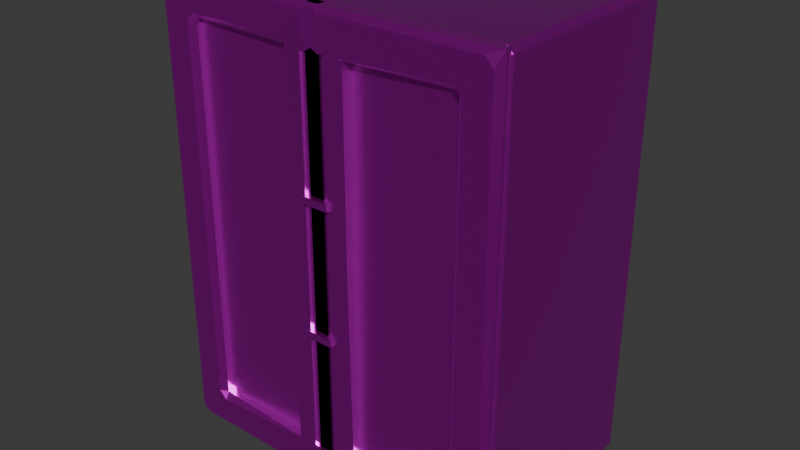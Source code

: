 # Source: cupboard.blend  (saved by Blender 4.5.90; exported with 4.5.12 LTS)
import bpy
from mathutils import Matrix  # noqa: F401  (used for matrix-valued properties, if any)

bpy.ops.wm.read_factory_settings(use_empty=True)
scene = bpy.context.scene
scene.name = 'Scene'

# ---- collections
col_collection = bpy.data.collections.new('Collection'); scene.collection.children.link(col_collection)

# ---- images (referenced by path relative to the original .blend; pixels are not part of the script)
import os
ASSET_DIR = os.environ.get("B2B_ASSET_DIR", "")  # directory of the original .blend (textures are referenced by path, not embedded)
HERE = os.path.dirname(os.path.abspath(__file__))  # packed textures are extracted next to this script under _unpacked/

def load_image(name, relpath, width, height, colorspace="sRGB"):
    """Load a texture the original file referenced (path relative to the .blend, or extracted next to this script)."""
    p = next((c for c in (os.path.join(HERE, relpath), os.path.join(ASSET_DIR, relpath)) if relpath and os.path.exists(c)), "")
    if p:
        img = bpy.data.images.load(p, check_existing=True)
        img.name = name
    else:  # same state as the original file: an image datablock whose file is absent (Cycles renders it pink)
        img = bpy.data.images.new(name, width, height)
        img.source = "FILE"
        img.filepath = "//" + (relpath or name)
    img.colorspace_settings.name = colorspace
    return img
img_material_base_color = load_image('Material Base Color', 'cupboard.png', 1024, 1024, 'sRGB')

# ---- materials (node trees are filled in below, after node groups)
mat_material = bpy.data.materials.new('Material')
mat_material.alpha_threshold = 0.0
mat_material.roughness = 0.5
mat_material.line_color = (0.0, 0.0, 0.0, 1.0)

# ---- material node trees
mat_material.use_nodes = True; mat_material.node_tree.nodes.clear()
_N = mat_material.node_tree.nodes; _L = mat_material.node_tree.links
n0 = _N.new('ShaderNodeOutputMaterial'); n0.name = 'Material Output'; n0.location = (200, 100)
n1 = _N.new('ShaderNodeBsdfPrincipled'); n1.name = 'Principled BSDF'; n1.location = (-200, 100)
n1.inputs[1].default_value = 0.9345
n1.inputs[2].default_value = 0.2527
n1.inputs[3].default_value = 1.45
n2 = _N.new('ShaderNodeTexImage'); n2.name = 'Image Texture'; n2.location = (-490, 75)
n2.image = img_material_base_color
_L.new(n1.outputs[0], n0.inputs[0])
_L.new(n2.outputs[0], n1.inputs[0])
n0.is_active_output = True

# ---- world
world_world = bpy.data.worlds.new('World'); scene.world = world_world
world_world.use_nodes = True; world_world.node_tree.nodes.clear()
_N = world_world.node_tree.nodes; _L = world_world.node_tree.links
n0 = _N.new('ShaderNodeOutputWorld'); n0.name = 'World Output'; n0.location = (200, 100)
n1 = _N.new('ShaderNodeBackground'); n1.name = 'Background'; n1.location = (-200, 100)
n1.inputs[0].default_value = (0.05088, 0.05088, 0.05088, 1.0)
_L.new(n1.outputs[0], n0.inputs[0])
n0.is_active_output = True
world_world.color = (0.05088, 0.05088, 0.05088)
world_world.sun_shadow_jitter_overblur = 0.0

# ---- meshes
me_cube = bpy.data.meshes.new('Cube')
me_cube.from_pydata([(0.6849, 0.2284, 1.916), (0.6849, 0.2284, 0.06588), (-0.7297, 0.2284, 1.916), (-0.7297, 0.2284, 0.06588), (-0.7297, 1.047, 0.06588), (-0.7297, 1.047, 1.916), (0.6849, 1.047, 1.916), (0.6849, 1.047, 0.06588), (-0.04693, 0.2272, -0.01801), (-0.04693, 0.2272, 1.989), (0.752, 0.2272, -0.01801), (0.752, 0.2272, 1.989), (-0.7913, 0.2272, -0.01801), (-0.7913, 0.2272, 1.989), (0.007569, 0.2272, -0.01801), (0.007569, 0.2272, 1.989), (0.1207, 0.2733, 0.1496), (0.1207, 0.2733, 1.821), (0.5843, 0.2733, 1.821), (0.5843, 0.2733, 0.1496), (-0.6237, 0.2733, 0.1496), (-0.6237, 0.2733, 1.821), (-0.1601, 0.2733, 1.821), (-0.1601, 0.2733, 0.1496), (-0.04693, 0.2498, 1.989), (-0.04693, 0.2498, -0.01801), (0.752, 0.2498, -0.01801), (0.752, 0.2498, 1.989), (-0.7913, 0.2498, 1.989), (-0.7913, 0.2498, -0.01801), (0.007569, 0.2498, -0.01801), (0.007569, 0.2498, 1.989), (0.007569, 0.2017, 0.9855), (-0.1601, 0.2017, 0.9855), (-0.07625, 0.2017, 0.9855), (-0.04693, 0.2017, 0.9855), (0.1207, 0.2017, 0.9855), (0.03689, 0.2017, 0.9855), (-0.04693, 0.2017, 1.821), (0.007569, 0.2017, 1.821), (0.1207, 0.2733, 1.777), (-0.04693, 0.2272, 1.806), (0.03689, 0.2017, 1.821), (-0.04693, 0.2498, 1.792), (0.1207, 0.2017, 1.821), (0.007569, 0.2498, 1.792), (0.007569, 0.2272, 1.806), (-0.1601, 0.2733, 1.778), (-0.07625, 0.2017, 1.821), (0.1257, 0.2498, 1.792), (0.1272, 0.2733, 1.777), (0.007569, 0.2017, 0.1502), (0.03689, 0.2017, 0.1501), (-0.04693, 0.2017, 0.1505), (-0.04693, 0.2272, 0.158), (-0.07625, 0.2017, 0.1507), (-0.1601, 0.2017, 0.1511), (-0.04693, 0.2498, 0.1647), (0.007569, 0.2498, 0.1644), (0.007569, 0.2272, 0.1577), (-0.1601, 0.2733, 0.1722), (-0.1744, 0.2498, 0.1653), (-0.1797, 0.2733, 0.1723), (0.007569, 0.2132, 1.821), (0.007569, 0.2132, 0.9855), (-0.07625, 0.2132, 0.9855), (-0.07625, 0.2132, 0.1507), (-0.04693, 0.2132, 0.1505), (-0.04693, 0.2132, 0.9855), (0.03689, 0.2132, 0.9855), (0.03689, 0.2132, 1.821), (-0.04693, 0.2132, 1.821), (-0.07625, 0.2132, 1.821), (0.007569, 0.2132, 0.1502), (0.03689, 0.2132, 0.1501), (0.007569, 0.2111, 1.821), (0.007569, 0.2111, 0.9855), (-0.07625, 0.2111, 0.9855), (-0.07625, 0.2111, 0.1507), (-0.04693, 0.2111, 0.1505), (-0.04693, 0.2111, 0.9855), (0.03689, 0.2111, 0.9855), (0.03689, 0.2111, 1.821), (-0.04693, 0.2111, 1.821), (-0.07625, 0.2111, 1.821), (0.007569, 0.2111, 0.1502), (0.03689, 0.2111, 0.1501), (0.04025, 0.2152, 1.276), (0.04025, 0.2152, 1.245), (0.04025, 0.1874, 1.276), (0.04025, 0.1874, 1.245), (-0.07856, 0.2152, 1.276), (-0.07856, 0.2152, 1.245), (-0.07856, 0.1874, 1.276), (-0.07856, 0.1874, 1.245), (0.04025, 0.2152, 0.7056), (0.04025, 0.2152, 0.6741), (0.04025, 0.1874, 0.7056), (0.04025, 0.1874, 0.6741), (-0.07856, 0.2152, 0.7056), (-0.07856, 0.2152, 0.6741), (-0.07856, 0.1874, 0.7056), (-0.07856, 0.1874, 0.6741), (0.734, 1.156, 1.966), (0.734, 1.13, 1.991), (0.7596, 1.13, 1.966), (0.734, 1.13, -0.008836), (0.734, 1.156, 0.01677), (0.7596, 1.13, 0.01677), (-0.8044, 1.13, 1.966), (-0.7788, 1.13, 1.991), (-0.7788, 1.156, 1.966), (-0.7788, 1.13, -0.008836), (-0.8044, 1.13, 0.01677), (-0.7788, 1.156, 0.01677), (0.7596, 0.254, 1.966), (0.734, 0.254, 1.991), (0.734, 0.2284, 1.966), (0.734, 0.2284, 0.01677), (0.734, 0.254, -0.008836), (0.7596, 0.254, 0.01677), (-0.8044, 0.254, 0.01677), (-0.7788, 0.254, -0.008836), (-0.7788, 0.2284, 0.01677), (-0.8044, 0.254, 1.966), (-0.7788, 0.2284, 1.966), (-0.7788, 0.254, 1.991), (0.1207, 0.2145, 0.1496), (0.1313, 0.2017, 0.124), (0.1313, 0.2017, 1.847), (0.08451, 0.2017, 1.821), (0.5843, 0.2273, 0.1496), (0.5737, 0.2017, 0.124), (0.6099, 0.2017, 0.1602), (0.6099, 0.2017, 1.811), (0.5737, 0.2017, 1.847), (0.5843, 0.2273, 1.821), (-0.6493, 0.2017, 0.1602), (-0.6131, 0.2017, 0.124), (-0.6237, 0.2273, 0.1496), (-0.6237, 0.2273, 1.821), (-0.6131, 0.2017, 1.847), (-0.6493, 0.2017, 1.811), (-0.1707, 0.2017, 0.124), (-0.1239, 0.2017, 0.1496), (-0.1601, 0.2145, 1.821), (-0.1707, 0.2017, 1.847), (0.01489, 0.2017, 0.007591), (-0.04693, 0.2145, -0.01801), (0.01489, 0.2017, 1.963), (-0.04693, 0.2145, 1.989), (0.7264, 0.2017, 1.927), (0.752, 0.2273, 1.989), (0.6901, 0.2017, 1.963), (0.7264, 0.2017, 0.0438), (0.6901, 0.2017, 0.007591), (0.752, 0.2273, -0.01801), (-0.7657, 0.2017, 0.0438), (-0.7913, 0.2273, -0.01801), (-0.7295, 0.2017, 0.007591), (-0.7657, 0.2017, 1.927), (-0.7295, 0.2017, 1.963), (-0.7913, 0.2273, 1.989), (-0.05425, 0.2017, 1.963), (0.007569, 0.2145, 1.989), (-0.05425, 0.2017, 0.007591), (0.007569, 0.2145, -0.01801), (-0.07625, 0.2017, 1.869), (-0.09436, 0.2017, 1.923), (-0.07625, 0.2017, 0.102), (-0.09436, 0.2017, 0.0477), (0.03689, 0.2017, 0.102), (0.055, 0.2017, 0.0477), (0.03689, 0.2017, 1.869), (0.055, 0.2017, 1.923)], [], [(3, 1, 7, 4), (7, 6, 5, 4), (1, 0, 6, 7), (0, 2, 5, 6), (2, 3, 4, 5), (10, 8, 25, 26), (12, 13, 28, 29), (37, 42, 70, 69), (35, 53, 67, 68), (19, 18, 50, 40, 16), (23, 60, 62, 20), (25, 57, 43, 49, 27, 26), (29, 61, 58, 30), (15, 46, 45, 31), (14, 12, 29, 30), (9, 11, 27, 24), (8, 54, 57, 25), (13, 15, 31, 28), (11, 10, 26, 27), (33, 56, 55, 34), (36, 44, 42, 37), (52, 37, 69, 74), (27, 49, 43, 24), (40, 50, 18, 17), (45, 46, 59, 58), (43, 41, 9, 24), (51, 59, 46, 39, 32), (54, 53, 35, 38, 41), (58, 61, 29, 28, 31, 45), (39, 48, 72, 63), (20, 62, 60, 47, 22, 21), (58, 59, 14, 30), (57, 54, 41, 43), (68, 67, 79, 80), (67, 74, 86, 79), (71, 68, 80, 83), (70, 71, 83, 82), (53, 52, 74, 67), (48, 34, 65, 72), (42, 38, 71, 70), (38, 35, 68, 71), (55, 51, 73, 66), (32, 39, 63, 64), (51, 32, 64, 73), (34, 55, 66, 65), (81, 82, 83, 80), (77, 78, 85, 76), (75, 84, 77, 76), (79, 86, 81, 80), (73, 64, 76, 85), (64, 63, 75, 76), (72, 65, 77, 84), (74, 69, 81, 86), (63, 72, 84, 75), (69, 70, 82, 81), (66, 73, 85, 78), (65, 66, 78, 77), (87, 88, 90, 89), (89, 90, 94, 93), (93, 94, 92, 91), (91, 92, 88, 87), (89, 93, 91, 87), (94, 90, 88, 92), (95, 96, 98, 97), (97, 98, 102, 101), (99, 100, 96, 95), (97, 101, 99, 95), (103, 104, 105), (106, 107, 108), (109, 110, 111), (112, 113, 114), (115, 116, 117), (118, 119, 120), (121, 122, 123), (124, 125, 126), (131, 132, 133), (134, 135, 136), (137, 138, 139), (140, 141, 142), (151, 152, 153), (154, 155, 156), (157, 158, 159), (160, 161, 162), (106, 112, 114, 107), (105, 108, 107, 103), (117, 118, 120, 115), (111, 114, 113, 109), (104, 116, 115, 105), (110, 104, 103, 111), (119, 106, 108, 120), (123, 125, 124, 121), (151, 154, 156, 152), (148, 156, 155, 147), (152, 150, 149, 153), (157, 160, 162, 158), (158, 166, 165, 159), (164, 162, 161, 163), (136, 131, 133, 134), (128, 132, 131, 127), (135, 129, 130, 136), (139, 140, 142, 137), (138, 143, 144, 139), (146, 141, 140, 145), (172, 128, 127, 171), (174, 149, 150, 173), (153, 135, 134, 151), (132, 155, 154, 133), (159, 138, 137, 157), (141, 161, 160, 142), (168, 146, 145, 167), (170, 165, 166, 169), (112, 122, 121, 113), (116, 126, 125, 117), (122, 119, 118, 123), (126, 110, 109, 124), (163, 168, 167, 164), (143, 170, 169, 144), (147, 172, 171, 148), (129, 174, 173, 130), (114, 111, 103, 107), (108, 105, 115, 120), (104, 110, 126, 116), (112, 106, 119, 122), (121, 124, 109, 113), (0, 1, 118, 117), (2, 0, 117, 125), (1, 3, 123, 118), (3, 2, 125, 123), (127, 131, 19, 16), (132, 128, 172, 147, 155), (40, 44, 36, 127, 16), (52, 127, 36, 37), (127, 52, 171), (42, 44, 130, 173), (130, 44, 40, 17), (129, 135, 153, 149, 174), (136, 130, 17, 18), (131, 136, 18, 19), (134, 133, 154, 151), (140, 139, 20, 21), (137, 142, 160, 157), (139, 144, 23, 20), (143, 138, 159, 165, 170), (141, 146, 168, 163, 161), (145, 140, 21, 22), (55, 56, 144, 169), (144, 56, 60, 23), (47, 145, 22), (145, 33, 34, 48), (48, 167, 145), (60, 56, 33, 145, 47), (8, 10, 156, 148), (171, 52, 53, 148), (148, 53, 54, 8), (38, 42, 173, 150), (41, 38, 150, 9), (11, 9, 150, 152), (10, 11, 152, 156), (12, 14, 166, 158), (158, 162, 13, 12), (15, 13, 162, 164), (39, 46, 15, 164), (167, 48, 39, 164), (14, 59, 51, 166), (51, 55, 169, 166)])
_uv = me_cube.uv_layers.new(name='UVMap')
_uv.uv.foreach_set('vector', [0.4271, 0.5913, 0.3995, 0.4669, 0.4998, 0.4643, 0.5274, 0.5887, 0.1893, 0.5313, 0.1893, 0.3, 0.3662, 0.3, 0.3662, 0.5313, 0.3995, 0.4669, 0.4271, 0.3026, 0.5274, 0.3, 0.4998, 0.4643, 0.01665, 0.7926, 0.01665, 0.6584, 0.1173, 0.6464, 0.1173, 0.7806, 0.7226, 0.01665, 0.7226, 0.248, 0.6203, 0.248, 0.6203, 0.01665, 0.09212, 0.902, 0.09212, 0.8262, 0.0949, 0.8259, 0.0949, 0.9016, 0.7851, 0.8332, 0.8059, 0.6537, 0.8086, 0.6535, 0.7879, 0.833, 0.4428, 0.8913, 0.4441, 0.8161, 0.4455, 0.8158, 0.4441, 0.8911, 0.9346, 0.1211, 0.9346, 0.2255, 0.9332, 0.2255, 0.9332, 0.1211, 0.6939, 0.7931, 0.6939, 0.5841, 0.751, 0.5896, 0.7518, 0.5896, 0.7518, 0.7931, 0.7559, 0.2256, 0.7559, 0.2228, 0.7584, 0.2228, 0.8139, 0.2256, 0.1893, 0.8155, 0.1893, 0.7926, 0.1893, 0.5892, 0.2109, 0.5893, 0.2892, 0.5646, 0.2892, 0.8155, 0.5607, 0.835, 0.6378, 0.8121, 0.6606, 0.8122, 0.6606, 0.835, 0.8447, 0.5841, 0.8447, 0.6071, 0.8419, 0.6088, 0.8419, 0.5841, 0.05448, 0.902, 0.05292, 0.8263, 0.05569, 0.8259, 0.05725, 0.9016, 0.3495, 0.6318, 0.3225, 0.5651, 0.3252, 0.5646, 0.3522, 0.6313, 0.3495, 0.8125, 0.3495, 0.7967, 0.3522, 0.7955, 0.3522, 0.812, 0.8059, 0.6537, 0.7867, 0.5844, 0.7894, 0.5841, 0.8086, 0.6535, 0.925, 0.3, 0.925, 0.5508, 0.9222, 0.5508, 0.9222, 0.3, 0.5817, 0.4254, 0.5817, 0.5297, 0.5712, 0.5298, 0.5712, 0.4254, 0.7728, 0.4254, 0.7728, 0.321, 0.7833, 0.321, 0.7833, 0.4254, 0.4414, 0.9665, 0.4428, 0.8913, 0.4441, 0.8911, 0.4428, 0.9663, 0.2892, 0.5646, 0.2109, 0.5893, 0.1893, 0.5892, 0.1893, 0.5646, 0.7518, 0.5896, 0.751, 0.5896, 0.6939, 0.5841, 0.7518, 0.5841, 0.8419, 0.6088, 0.8447, 0.6071, 0.8447, 0.8131, 0.8419, 0.8122, 0.3522, 0.649, 0.3495, 0.6483, 0.3495, 0.6318, 0.3522, 0.6313, 0.8479, 0.814, 0.8447, 0.8131, 0.8447, 0.6071, 0.8479, 0.6051, 0.8479, 0.7096, 0.3495, 0.7967, 0.3464, 0.7979, 0.3464, 0.7228, 0.3464, 0.6475, 0.3495, 0.6483, 0.6606, 0.8122, 0.6378, 0.8121, 0.5607, 0.835, 0.5607, 0.5841, 0.6606, 0.5841, 0.6606, 0.6088, 0.5972, 0.8765, 0.5972, 0.8685, 0.5986, 0.8683, 0.5986, 0.8763, 0.8139, 0.2256, 0.7584, 0.2228, 0.7559, 0.2228, 0.7559, 0.02207, 0.7559, 0.01665, 0.8139, 0.01665, 0.8419, 0.8122, 0.8447, 0.8131, 0.8447, 0.835, 0.8419, 0.835, 0.3522, 0.7955, 0.3495, 0.7967, 0.3495, 0.6483, 0.3522, 0.649, 0.5178, 0.8981, 0.5165, 0.9733, 0.5162, 0.9733, 0.5176, 0.8981, 0.8422, 0.8683, 0.8422, 0.8763, 0.8419, 0.8763, 0.8419, 0.8684, 0.5192, 0.8229, 0.5178, 0.8981, 0.5176, 0.8981, 0.5189, 0.8229, 0.5165, 0.8158, 0.5192, 0.8229, 0.5189, 0.8229, 0.5162, 0.8159, 0.4441, 0.9735, 0.4414, 0.9665, 0.4428, 0.9663, 0.4455, 0.9733, 0.9583, 0.5841, 0.9583, 0.6886, 0.9568, 0.6886, 0.9568, 0.5841, 0.6319, 0.8765, 0.6319, 0.8685, 0.6333, 0.8683, 0.6333, 0.8763, 0.9346, 0.01665, 0.9346, 0.1211, 0.9332, 0.1211, 0.9332, 0.01665, 0.4815, 0.9735, 0.4788, 0.9665, 0.4802, 0.9663, 0.4829, 0.9733, 0.4802, 0.8913, 0.4815, 0.8161, 0.4829, 0.8158, 0.4815, 0.8911, 0.4788, 0.9665, 0.4802, 0.8913, 0.4815, 0.8911, 0.4802, 0.9663, 0.9583, 0.6886, 0.9583, 0.793, 0.9568, 0.793, 0.9568, 0.6886, 0.8472, 0.1211, 0.8472, 0.01668, 0.8576, 0.01665, 0.8576, 0.1211, 0.8889, 0.4044, 0.8889, 0.5088, 0.8784, 0.5088, 0.8784, 0.4044, 0.8784, 0.3, 0.8889, 0.3, 0.8889, 0.4044, 0.8784, 0.4044, 0.8576, 0.2255, 0.8472, 0.2255, 0.8472, 0.1211, 0.8576, 0.1211, 0.9679, 0.2255, 0.9679, 0.1211, 0.9682, 0.1211, 0.9682, 0.2255, 0.9679, 0.1211, 0.9679, 0.01665, 0.9682, 0.01665, 0.9682, 0.1211, 0.01962, 0.8329, 0.01826, 0.9081, 0.01801, 0.9082, 0.01936, 0.8329, 0.9583, 0.5088, 0.9583, 0.4044, 0.9586, 0.4044, 0.9586, 0.5088, 0.01691, 0.8259, 0.01962, 0.8329, 0.01936, 0.8329, 0.01665, 0.8259, 0.9583, 0.4044, 0.9583, 0.3, 0.9586, 0.3, 0.9586, 0.4044, 0.8786, 0.5421, 0.8786, 0.5501, 0.8784, 0.5502, 0.8784, 0.5422, 0.01826, 0.9081, 0.01691, 0.9833, 0.01665, 0.9833, 0.01801, 0.9082, 0.2308, 0.8492, 0.23, 0.8519, 0.2266, 0.8515, 0.2274, 0.8488, 0.827, 0.5239, 0.831, 0.5239, 0.831, 0.5388, 0.827, 0.5388, 0.834, 0.2589, 0.834, 0.2629, 0.8305, 0.2629, 0.8305, 0.2589, 0.3225, 0.8461, 0.3264, 0.8461, 0.3264, 0.861, 0.3225, 0.861, 0.7851, 0.8782, 0.7851, 0.8669, 0.7886, 0.8665, 0.7886, 0.8778, 0.2274, 0.8621, 0.2266, 0.8515, 0.23, 0.8519, 0.2308, 0.8625, 0.8673, 0.2589, 0.8701, 0.2595, 0.8701, 0.2629, 0.8673, 0.2623, 0.3598, 0.8461, 0.3637, 0.8461, 0.3637, 0.861, 0.3598, 0.861, 0.1893, 0.8488, 0.1933, 0.8488, 0.1933, 0.8636, 0.1893, 0.8636, 0.2641, 0.8604, 0.2641, 0.8492, 0.2676, 0.8488, 0.2676, 0.86, 0.209, 0.01985, 0.209, 0.01665, 0.2122, 0.01985, 0.209, 0.2667, 0.209, 0.2635, 0.2122, 0.2635, 0.1534, 0.4375, 0.1533, 0.433, 0.156, 0.4352, 0.5112, 0.6291, 0.5107, 0.6246, 0.5138, 0.6267, 0.2455, 0.01985, 0.2487, 0.01665, 0.2487, 0.01985, 0.587, 0.2635, 0.5838, 0.2667, 0.5838, 0.2635, 0.4027, 0.6346, 0.4032, 0.6391, 0.3995, 0.6373, 0.04603, 0.4401, 0.04239, 0.4379, 0.04592, 0.4356, 0.7593, 0.2621, 0.7559, 0.2653, 0.7559, 0.2589, 0.7972, 0.2636, 0.7926, 0.2591, 0.7972, 0.2589, 0.8902, 0.795, 0.8902, 0.7995, 0.887, 0.7963, 0.887, 0.5873, 0.8902, 0.5841, 0.8902, 0.5887, 0.6971, 0.3077, 0.6939, 0.3, 0.7016, 0.3032, 0.6971, 0.5431, 0.7016, 0.5476, 0.6939, 0.5508, 0.6574, 0.5431, 0.6606, 0.5508, 0.6528, 0.5476, 0.6574, 0.3077, 0.6528, 0.3032, 0.6606, 0.3, 0.209, 0.2667, 0.01985, 0.2667, 0.01985, 0.2635, 0.209, 0.2635, 0.2122, 0.01985, 0.2122, 0.2635, 0.209, 0.2635, 0.209, 0.01985, 0.587, 0.01985, 0.587, 0.2635, 0.5838, 0.2635, 0.5838, 0.01985, 0.01985, 0.01985, 0.01985, 0.2635, 0.01665, 0.2635, 0.01665, 0.01985, 0.4743, 0.01665, 0.5838, 0.01665, 0.5838, 0.01985, 0.4743, 0.01985, 0.01985, 0.01665, 0.209, 0.01665, 0.209, 0.01985, 0.01985, 0.01985, 0.5838, 0.2667, 0.4743, 0.2667, 0.4743, 0.2635, 0.5838, 0.2635, 0.4378, 0.2635, 0.4378, 0.01985, 0.441, 0.01985, 0.441, 0.2635, 0.1538, 0.6542, 0.1538, 0.8896, 0.1506, 0.8973, 0.1506, 0.6464, 0.7937, 0.5508, 0.6939, 0.5508, 0.7016, 0.5476, 0.786, 0.5476, 0.6939, 0.3, 0.7937, 0.3, 0.786, 0.3032, 0.7016, 0.3032, 0.6574, 0.5431, 0.6574, 0.3077, 0.6606, 0.3, 0.6606, 0.5508, 0.6606, 0.5508, 0.5607, 0.5508, 0.5684, 0.5476, 0.6528, 0.5476, 0.5607, 0.3, 0.6606, 0.3, 0.6528, 0.3032, 0.5684, 0.3032, 0.7148, 0.3209, 0.7148, 0.5299, 0.7116, 0.5286, 0.7116, 0.3222, 0.7715, 0.5331, 0.7162, 0.5331, 0.7148, 0.5299, 0.7728, 0.5299, 0.7162, 0.3177, 0.7715, 0.3177, 0.7773, 0.3209, 0.7148, 0.3209, 0.887, 0.7963, 0.887, 0.5873, 0.8902, 0.5887, 0.8902, 0.795, 0.6383, 0.5331, 0.583, 0.5331, 0.5771, 0.5299, 0.6396, 0.5299, 0.583, 0.3177, 0.6383, 0.3177, 0.6396, 0.3209, 0.5817, 0.3209, 0.781, 0.5426, 0.7715, 0.5331, 0.7728, 0.5299, 0.7833, 0.5358, 0.781, 0.3082, 0.786, 0.3032, 0.7937, 0.3, 0.7833, 0.315, 0.7016, 0.3032, 0.7162, 0.3177, 0.7116, 0.3222, 0.6971, 0.3077, 0.7162, 0.5331, 0.7016, 0.5476, 0.6971, 0.5431, 0.7116, 0.5286, 0.6528, 0.5476, 0.6383, 0.5331, 0.6428, 0.5286, 0.6574, 0.5431, 0.6383, 0.3177, 0.6528, 0.3032, 0.6574, 0.3077, 0.6428, 0.3222, 0.5735, 0.3082, 0.583, 0.3177, 0.5817, 0.3209, 0.5712, 0.315, 0.5735, 0.5426, 0.5684, 0.5476, 0.5607, 0.5508, 0.5712, 0.5358, 0.5112, 0.6291, 0.4032, 0.6391, 0.4027, 0.6346, 0.5107, 0.6246, 0.2487, 0.01665, 0.4378, 0.01665, 0.4378, 0.01985, 0.2487, 0.01985, 0.4378, 0.2667, 0.2487, 0.2667, 0.2487, 0.2635, 0.4378, 0.2635, 0.04592, 0.4356, 0.1533, 0.433, 0.1534, 0.4375, 0.04603, 0.4401, 0.5684, 0.3032, 0.5735, 0.3082, 0.5712, 0.315, 0.5607, 0.3, 0.583, 0.5331, 0.5735, 0.5426, 0.5712, 0.5358, 0.5771, 0.5299, 0.786, 0.5476, 0.781, 0.5426, 0.7833, 0.5358, 0.7937, 0.5508, 0.7715, 0.3177, 0.781, 0.3082, 0.7833, 0.315, 0.7773, 0.3209, 0.01985, 0.2635, 0.01985, 0.01985, 0.209, 0.01985, 0.209, 0.2635, 0.4743, 0.2635, 0.4743, 0.01985, 0.5838, 0.01985, 0.5838, 0.2635, 0.124, 0.3, 0.1533, 0.433, 0.04592, 0.4356, 0.01665, 0.3026, 0.5112, 0.6291, 0.5075, 0.7725, 0.3995, 0.7825, 0.4032, 0.6391, 0.01665, 0.6131, 0.04603, 0.4401, 0.1534, 0.4375, 0.124, 0.6105, 0.2548, 0.02599, 0.2548, 0.2573, 0.2487, 0.2635, 0.2487, 0.01985, 0.4316, 0.02599, 0.2548, 0.02599, 0.2487, 0.01985, 0.4378, 0.01985, 0.2548, 0.2573, 0.4316, 0.2573, 0.4378, 0.2635, 0.2487, 0.2635, 0.4316, 0.2573, 0.4316, 0.02599, 0.4378, 0.01985, 0.4378, 0.2635, 0.8379, 0.4906, 0.827, 0.4506, 0.8327, 0.45, 0.8451, 0.4898, 0.7162, 0.5331, 0.7715, 0.5331, 0.781, 0.5426, 0.786, 0.5476, 0.7016, 0.5476, 0.8909, 0.02215, 0.8999, 0.01673, 0.8999, 0.1211, 0.8983, 0.2256, 0.8909, 0.2256, 0.7833, 0.5298, 0.7728, 0.5299, 0.7728, 0.4254, 0.7833, 0.4254, 0.7728, 0.5299, 0.7833, 0.5298, 0.7833, 0.5358, 0.7833, 0.321, 0.7728, 0.321, 0.7773, 0.3209, 0.7833, 0.315, 0.8999, 0.01665, 0.8999, 0.01673, 0.8909, 0.02215, 0.8909, 0.01665, 0.7715, 0.3177, 0.7162, 0.3177, 0.7016, 0.3032, 0.786, 0.3032, 0.781, 0.3082, 0.6939, 0.8736, 0.6939, 0.8264, 0.7025, 0.8294, 0.6996, 0.8733, 0.827, 0.4506, 0.8395, 0.3006, 0.8451, 0.3, 0.8327, 0.45, 0.7116, 0.3222, 0.7116, 0.5286, 0.6971, 0.5431, 0.6971, 0.3077, 0.887, 0.5873, 0.887, 0.7963, 0.8812, 0.7963, 0.8812, 0.5873, 0.6428, 0.5286, 0.6428, 0.3222, 0.6574, 0.3077, 0.6574, 0.5431, 0.7358, 0.8721, 0.7358, 0.8264, 0.7441, 0.8319, 0.7413, 0.8736, 0.583, 0.5331, 0.6383, 0.5331, 0.6528, 0.5476, 0.5684, 0.5476, 0.5735, 0.5426, 0.6383, 0.3177, 0.583, 0.3177, 0.5735, 0.3082, 0.5684, 0.3032, 0.6528, 0.3032, 0.8812, 0.8777, 0.8828, 0.8335, 0.8885, 0.8328, 0.8885, 0.8768, 0.5712, 0.5298, 0.5817, 0.5297, 0.5771, 0.5299, 0.5712, 0.5358, 0.5639, 0.8786, 0.5607, 0.877, 0.5621, 0.8683, 0.5639, 0.8687, 0.4081, 0.8197, 0.401, 0.8172, 0.4081, 0.8158, 0.5817, 0.3209, 0.5817, 0.4254, 0.5712, 0.4254, 0.5712, 0.3209, 0.5712, 0.3209, 0.5712, 0.315, 0.5817, 0.3209, 0.4081, 0.9643, 0.3995, 0.9679, 0.3995, 0.8928, 0.401, 0.8172, 0.4081, 0.8197, 0.09212, 0.8262, 0.09212, 0.902, 0.09213, 0.902, 0.09056, 0.8264, 0.7833, 0.5358, 0.7833, 0.5298, 0.7937, 0.5298, 0.7937, 0.5508, 0.348, 0.8128, 0.3464, 0.7979, 0.3495, 0.7967, 0.3495, 0.8125, 0.7937, 0.3209, 0.7833, 0.321, 0.7833, 0.315, 0.7937, 0.3, 0.3495, 0.6483, 0.3464, 0.6475, 0.348, 0.6321, 0.3495, 0.6318, 0.3225, 0.5651, 0.3495, 0.6318, 0.348, 0.6321, 0.3225, 0.5651, 0.3225, 0.7458, 0.3225, 0.5651, 0.3225, 0.5651, 0.3225, 0.7458, 0.05292, 0.8263, 0.05448, 0.902, 0.05292, 0.9022, 0.05293, 0.8263, 0.9235, 0.835, 0.9235, 0.5841, 0.9235, 0.5841, 0.9235, 0.835, 0.7867, 0.5844, 0.8059, 0.6537, 0.8059, 0.6537, 0.7851, 0.5845, 0.8479, 0.6051, 0.8447, 0.6071, 0.8447, 0.5841, 0.8463, 0.5841, 0.5712, 0.315, 0.5712, 0.3209, 0.5607, 0.321, 0.5607, 0.3, 0.8447, 0.835, 0.8447, 0.8131, 0.8479, 0.814, 0.8463, 0.835, 0.5607, 0.5298, 0.5712, 0.5298, 0.5712, 0.5358, 0.5607, 0.5508])
me_cube.materials.append(mat_material)
me_cube.use_mirror_vertex_groups = False
me_cube.update()

# ---- objects
ob_cube = bpy.data.objects.new('Cube', me_cube)

# ---- transforms, parenting, visibility, modifiers, constraints
ob_cube.location = (0.0, 0.0, 0.0)
ob_cube.scale = (2.284, 2.284, 2.284)
ob_cube.lock_rotations_4d = False
ob_cube.empty_display_type = 'ARROWS'
ob_cube.lineart.crease_threshold = 0.0

# ---- collection membership
col_collection.objects.link(ob_cube)

# ---- scene / render settings (as saved in the file)
scene.frame_start = 1; scene.frame_end = 250; scene.frame_set(1)
scene.render.engine = 'BLENDER_EEVEE_NEXT'
bpy.context.view_layer.update()

# ---- added for rendering (the .blend has no active camera and no usable light): camera, sun
cam_auto = bpy.data.cameras.new('AutoCamera')
cam_auto.lens = 50.0
cam_auto.sensor_width = 36.0
cam_auto.clip_end = 1000.0
ob_auto_camera = bpy.data.objects.new('AutoCamera', cam_auto)
scene.collection.objects.link(ob_auto_camera)
ob_auto_camera.location = (5.70416, -5.37304, 6.85716)
ob_auto_camera.rotation_euler = (1.09748, -7.21219e-08, 0.694738)
scene.camera = ob_auto_camera
light_auto_sun = bpy.data.lights.new('AutoSun', 'SUN')
light_auto_sun.energy = 3.0
light_auto_sun.angle = 0.0523599
ob_auto_sun = bpy.data.objects.new('AutoSun', light_auto_sun)
scene.collection.objects.link(ob_auto_sun)
ob_auto_sun.rotation_euler = (0.872665, 0.174533, 0.523599)
bpy.context.view_layer.update()

